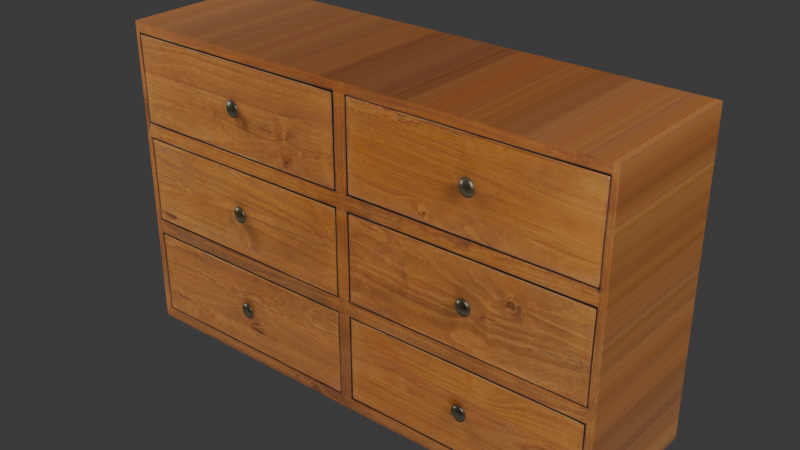 # Source: DresserModel.blend  (saved by Blender 4.5.91; exported with 4.5.12 LTS)
import bpy
from mathutils import Matrix  # noqa: F401  (used for matrix-valued properties, if any)

bpy.ops.wm.read_factory_settings(use_empty=True)
scene = bpy.context.scene
scene.name = 'Scene'

# ---- collections
col_collection = bpy.data.collections.new('Collection'); scene.collection.children.link(col_collection)

# ---- images (referenced by path relative to the original .blend; pixels are not part of the script)
import os
ASSET_DIR = os.environ.get("B2B_ASSET_DIR", "")  # directory of the original .blend (textures are referenced by path, not embedded)
HERE = os.path.dirname(os.path.abspath(__file__))  # packed textures are extracted next to this script under _unpacked/

def load_image(name, relpath, width, height, colorspace="sRGB"):
    """Load a texture the original file referenced (path relative to the .blend, or extracted next to this script)."""
    p = next((c for c in (os.path.join(HERE, relpath), os.path.join(ASSET_DIR, relpath)) if relpath and os.path.exists(c)), "")
    if p:
        img = bpy.data.images.load(p, check_existing=True)
        img.name = name
    else:  # same state as the original file: an image datablock whose file is absent (Cycles renders it pink)
        img = bpy.data.images.new(name, width, height)
        img.source = "FILE"
        img.filepath = "//" + (relpath or name)
    img.colorspace_settings.name = colorspace
    return img
img_dresserimage_jpg = load_image('DresserImage.jpg', '_unpacked/DresserImage.1024e01f.png', 1800, 749, 'sRGB')

# ---- materials (node trees are filled in below, after node groups)
mat_dresser = bpy.data.materials.new('Dresser')

# ---- material node trees
mat_dresser.use_nodes = True; mat_dresser.node_tree.nodes.clear()
_N = mat_dresser.node_tree.nodes; _L = mat_dresser.node_tree.links
n0 = _N.new('ShaderNodeBsdfPrincipled'); n0.name = 'Principled BSDF'; n0.location = (-200, 100)
n1 = _N.new('ShaderNodeOutputMaterial'); n1.name = 'Material Output'; n1.location = (200, 100)
n2 = _N.new('ShaderNodeTexImage'); n2.name = 'Image Texture'; n2.location = (-536, 102)
n2.image = img_dresserimage_jpg
_L.new(n0.outputs[0], n1.inputs[0])
_L.new(n2.outputs[0], n0.inputs[0])
n1.is_active_output = True

# ---- world
world_world = bpy.data.worlds.new('World'); scene.world = world_world
world_world.use_nodes = True; world_world.node_tree.nodes.clear()
_N = world_world.node_tree.nodes; _L = world_world.node_tree.links
n0 = _N.new('ShaderNodeOutputWorld'); n0.name = 'World Output'; n0.location = (200, 100)
n1 = _N.new('ShaderNodeBackground'); n1.name = 'Background'; n1.location = (-200, 100)
n1.inputs[0].default_value = (0.05088, 0.05088, 0.05088, 1.0)
_L.new(n1.outputs[0], n0.inputs[0])
n0.is_active_output = True
world_world.color = (0.05088, 0.05088, 0.05088)
world_world.sun_shadow_jitter_overblur = 0.0

# ---- meshes
me_cube_001 = bpy.data.meshes.new('Cube.001')
me_cube_001.from_pydata([(-0.8836, -0.5563, -1.169), (-0.8836, -0.5563, 0.8308), (-0.8836, 1.444, -1.169), (-0.8836, 1.444, 0.8308), (1.116, -0.5563, -1.169), (1.116, -0.5563, 0.8308), (1.116, 1.444, -1.169), (1.116, 1.444, 0.8308), (-0.2773, 1.444, -1.169), (-0.2773, 1.444, 0.8308), (-0.2773, -0.5563, -1.169), (-0.2773, -0.5563, 0.8308), (0.4916, 1.444, 0.8308), (0.4916, -0.5563, -1.169), (0.4916, 1.444, -1.169), (0.4916, -0.5563, 0.8308)], [], [(0, 1, 3, 2), (14, 12, 7, 6), (6, 7, 5, 4), (10, 11, 1, 0), (14, 6, 4, 13), (9, 3, 1, 11), (12, 9, 11, 15), (2, 8, 10, 0), (13, 15, 11, 10), (2, 3, 9, 8), (4, 5, 15, 13), (7, 12, 15, 5), (8, 14, 13, 10), (8, 9, 12, 14)])
_uv = me_cube_001.uv_layers.new(name='UVMap')
_uv.uv.foreach_set('vector', [0.2072, 0.14, 0.2072, 0.9296, 0.2072, 0.9296, 0.2072, 0.14, 0.6119, 0.14, 0.6119, 0.9296, 0.7957, 0.9296, 0.7957, 0.14, 0.7957, 0.14, 0.7957, 0.9296, 0.7957, 0.9296, 0.7957, 0.14, 0.3856, 0.14, 0.3856, 0.9296, 0.2072, 0.9296, 0.2072, 0.14, 0.6119, 0.14, 0.7957, 0.14, 0.7957, 0.14, 0.6119, 0.14, 0.3856, 0.9296, 0.2072, 0.9296, 0.2072, 0.9296, 0.3856, 0.9296, 0.6119, 0.9296, 0.3856, 0.9296, 0.3856, 0.9296, 0.6119, 0.9296, 0.2072, 0.14, 0.3856, 0.14, 0.3856, 0.14, 0.2072, 0.14, 0.6119, 0.14, 0.6119, 0.9296, 0.3856, 0.9296, 0.3856, 0.14, 0.2072, 0.14, 0.2072, 0.9296, 0.3856, 0.9296, 0.3856, 0.14, 0.7957, 0.14, 0.7957, 0.9296, 0.6119, 0.9296, 0.6119, 0.14, 0.7957, 0.9296, 0.6119, 0.9296, 0.6119, 0.9296, 0.7957, 0.9296, 0.3856, 0.14, 0.6119, 0.14, 0.6119, 0.14, 0.3856, 0.14, 0.3856, 0.14, 0.3856, 0.9296, 0.6119, 0.9296, 0.6119, 0.14])
me_cube_001.materials.append(mat_dresser)
me_cube_001.materials.append(None)
me_cube_001.update()

# ---- objects
ob_cube = bpy.data.objects.new('Cube', me_cube_001)

# ---- transforms, parenting, visibility, modifiers, constraints
ob_cube.location = (0.004066, -0.00367, -0.009006)
ob_cube.scale = (4.0, 1.2, 2.5)

# ---- collection membership
col_collection.objects.link(ob_cube)

# ---- scene / render settings (as saved in the file)
scene.frame_start = 1; scene.frame_end = 250; scene.frame_set(1)
scene.render.engine = 'BLENDER_EEVEE_NEXT'
bpy.context.view_layer.update()

# ---- added for rendering (the .blend has no active camera and no usable light): camera, sun
cam_auto = bpy.data.cameras.new('AutoCamera')
cam_auto.lens = 50.0
cam_auto.sensor_width = 36.0
cam_auto.clip_end = 1000.0
ob_auto_camera = bpy.data.objects.new('AutoCamera', cam_auto)
scene.collection.objects.link(ob_auto_camera)
ob_auto_camera.location = (9.47613, -10.2791, 6.7732)
ob_auto_camera.rotation_euler = (1.09748, -7.21219e-08, 0.694738)
scene.camera = ob_auto_camera
light_auto_sun = bpy.data.lights.new('AutoSun', 'SUN')
light_auto_sun.energy = 3.0
light_auto_sun.angle = 0.0523599
ob_auto_sun = bpy.data.objects.new('AutoSun', light_auto_sun)
scene.collection.objects.link(ob_auto_sun)
ob_auto_sun.rotation_euler = (0.872665, 0.174533, 0.523599)
bpy.context.view_layer.update()
